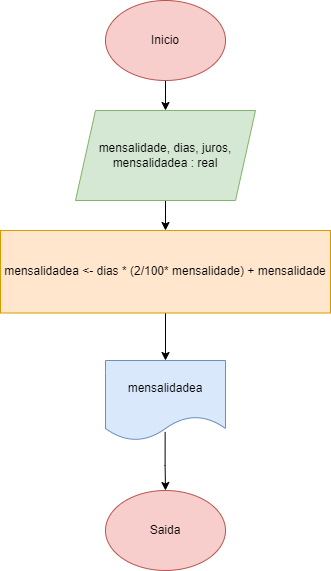

The diagram above was exported from draw.io. Its source (the exported page's mxGraphModel, read from the mxfile embedded in the PNG):
<mxGraphModel dx="1114" dy="559" grid="1" gridSize="10" guides="1" tooltips="1" connect="1" arrows="1" fold="1" page="1" pageScale="1" pageWidth="827" pageHeight="1169" math="0" shadow="0">
  <root>
    <mxCell id="0" />
    <mxCell id="1" parent="0" />
    <mxCell id="E5Gco7Ad2eMxm85ELOCY-6" style="edgeStyle=orthogonalEdgeStyle;rounded=0;orthogonalLoop=1;jettySize=auto;html=1;exitX=0.5;exitY=1;exitDx=0;exitDy=0;entryX=0.5;entryY=0;entryDx=0;entryDy=0;" parent="1" source="E5Gco7Ad2eMxm85ELOCY-1" target="E5Gco7Ad2eMxm85ELOCY-2" edge="1">
      <mxGeometry relative="1" as="geometry" />
    </mxCell>
    <mxCell id="E5Gco7Ad2eMxm85ELOCY-1" value="Inicio" style="ellipse;whiteSpace=wrap;html=1;fillColor=#f8cecc;strokeColor=#b85450;" parent="1" vertex="1">
      <mxGeometry x="340" y="20" width="120" height="80" as="geometry" />
    </mxCell>
    <mxCell id="E5Gco7Ad2eMxm85ELOCY-7" value="" style="edgeStyle=orthogonalEdgeStyle;rounded=0;orthogonalLoop=1;jettySize=auto;html=1;" parent="1" source="E5Gco7Ad2eMxm85ELOCY-2" target="E5Gco7Ad2eMxm85ELOCY-3" edge="1">
      <mxGeometry relative="1" as="geometry" />
    </mxCell>
    <mxCell id="E5Gco7Ad2eMxm85ELOCY-2" value="mensalidade, dias, juros, mensalidadea : real" style="shape=parallelogram;perimeter=parallelogramPerimeter;whiteSpace=wrap;html=1;fixedSize=1;fillColor=#d5e8d4;strokeColor=#82b366;" parent="1" vertex="1">
      <mxGeometry x="310" y="130" width="180" height="90" as="geometry" />
    </mxCell>
    <mxCell id="E5Gco7Ad2eMxm85ELOCY-8" style="edgeStyle=orthogonalEdgeStyle;rounded=0;orthogonalLoop=1;jettySize=auto;html=1;entryX=0.5;entryY=0;entryDx=0;entryDy=0;" parent="1" source="E5Gco7Ad2eMxm85ELOCY-3" target="E5Gco7Ad2eMxm85ELOCY-4" edge="1">
      <mxGeometry relative="1" as="geometry" />
    </mxCell>
    <mxCell id="E5Gco7Ad2eMxm85ELOCY-3" value="mensalidadea &amp;lt;- dias * (2/100* mensalidade) + mensalidade" style="rounded=0;whiteSpace=wrap;html=1;fillColor=#ffe6cc;strokeColor=#d79b00;" parent="1" vertex="1">
      <mxGeometry x="235" y="250" width="330" height="82.5" as="geometry" />
    </mxCell>
    <mxCell id="E5Gco7Ad2eMxm85ELOCY-9" style="edgeStyle=orthogonalEdgeStyle;rounded=0;orthogonalLoop=1;jettySize=auto;html=1;exitX=0.497;exitY=0.893;exitDx=0;exitDy=0;exitPerimeter=0;" parent="1" source="E5Gco7Ad2eMxm85ELOCY-4" edge="1">
      <mxGeometry relative="1" as="geometry">
        <mxPoint x="400" y="510" as="targetPoint" />
        <Array as="points" />
      </mxGeometry>
    </mxCell>
    <mxCell id="E5Gco7Ad2eMxm85ELOCY-4" value="mensalidadea" style="shape=document;whiteSpace=wrap;html=1;boundedLbl=1;fillColor=#dae8fc;strokeColor=#6c8ebf;" parent="1" vertex="1">
      <mxGeometry x="340" y="380" width="120" height="80" as="geometry" />
    </mxCell>
    <mxCell id="E5Gco7Ad2eMxm85ELOCY-5" value="Saida" style="ellipse;whiteSpace=wrap;html=1;fillColor=#f8cecc;strokeColor=#b85450;" parent="1" vertex="1">
      <mxGeometry x="340" y="510" width="120" height="80" as="geometry" />
    </mxCell>
  </root>
</mxGraphModel>